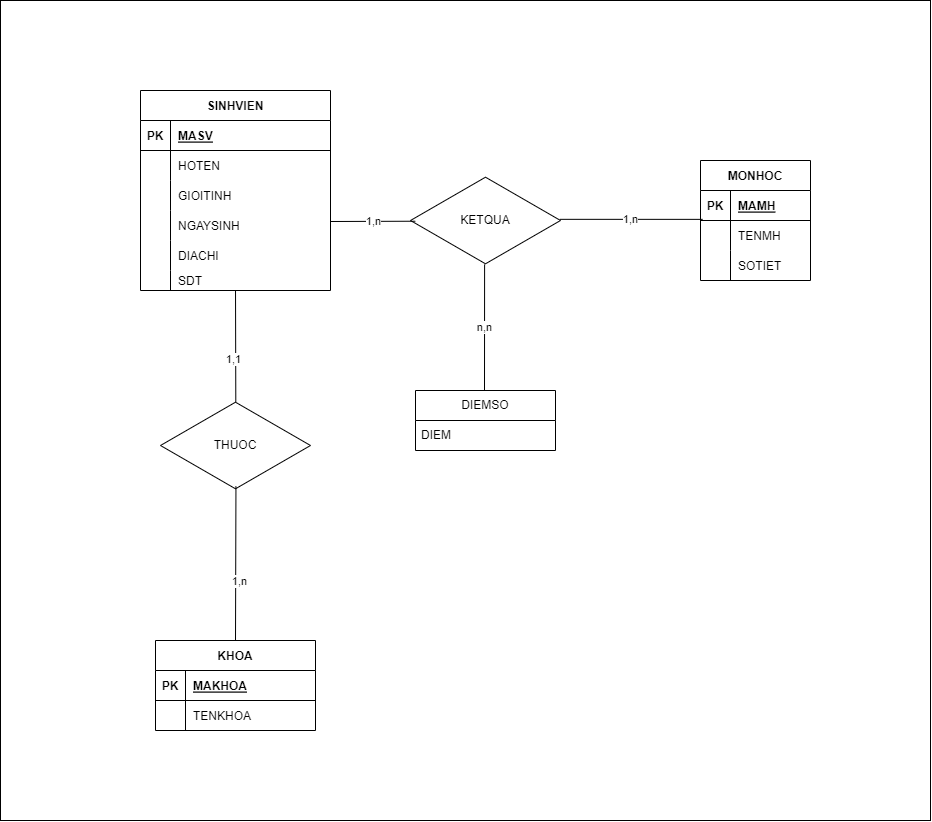

The diagram above was exported from draw.io. Its source (the exported page's mxGraphModel, read from the mxfile embedded in the PNG):
<mxGraphModel dx="2102" dy="1949" grid="1" gridSize="10" guides="1" tooltips="1" connect="1" arrows="1" fold="1" page="1" pageScale="1" pageWidth="850" pageHeight="1100" math="0" shadow="0">
  <root>
    <mxCell id="0" />
    <mxCell id="1" parent="0" />
    <mxCell id="18" value="KHOA" style="shape=table;startSize=30;container=1;collapsible=1;childLayout=tableLayout;fixedRows=1;rowLines=0;fontStyle=1;align=center;resizeLast=1;" parent="1" vertex="1">
      <mxGeometry x="-285" y="610" width="160" height="90" as="geometry" />
    </mxCell>
    <mxCell id="19" value="" style="shape=tableRow;horizontal=0;startSize=0;swimlaneHead=0;swimlaneBody=0;fillColor=none;collapsible=0;dropTarget=0;points=[[0,0.5],[1,0.5]];portConstraint=eastwest;top=0;left=0;right=0;bottom=1;" parent="18" vertex="1">
      <mxGeometry y="30" width="160" height="30" as="geometry" />
    </mxCell>
    <mxCell id="20" value="PK" style="shape=partialRectangle;overflow=hidden;connectable=0;fillColor=none;top=0;left=0;bottom=0;right=0;fontStyle=1;" parent="19" vertex="1">
      <mxGeometry width="30" height="30" as="geometry">
        <mxRectangle width="30" height="30" as="alternateBounds" />
      </mxGeometry>
    </mxCell>
    <mxCell id="21" value="MAKHOA" style="shape=partialRectangle;overflow=hidden;connectable=0;fillColor=none;align=left;top=0;left=0;bottom=0;right=0;spacingLeft=6;fontStyle=5;" parent="19" vertex="1">
      <mxGeometry x="30" width="130" height="30" as="geometry">
        <mxRectangle width="130" height="30" as="alternateBounds" />
      </mxGeometry>
    </mxCell>
    <mxCell id="22" value="" style="shape=tableRow;horizontal=0;startSize=0;swimlaneHead=0;swimlaneBody=0;fillColor=none;collapsible=0;dropTarget=0;points=[[0,0.5],[1,0.5]];portConstraint=eastwest;top=0;left=0;right=0;bottom=0;" parent="18" vertex="1">
      <mxGeometry y="60" width="160" height="30" as="geometry" />
    </mxCell>
    <mxCell id="23" value="" style="shape=partialRectangle;overflow=hidden;connectable=0;fillColor=none;top=0;left=0;bottom=0;right=0;" parent="22" vertex="1">
      <mxGeometry width="30" height="30" as="geometry">
        <mxRectangle width="30" height="30" as="alternateBounds" />
      </mxGeometry>
    </mxCell>
    <mxCell id="24" value="TENKHOA" style="shape=partialRectangle;overflow=hidden;connectable=0;fillColor=none;align=left;top=0;left=0;bottom=0;right=0;spacingLeft=6;" parent="22" vertex="1">
      <mxGeometry x="30" width="130" height="30" as="geometry">
        <mxRectangle width="130" height="30" as="alternateBounds" />
      </mxGeometry>
    </mxCell>
    <mxCell id="25" value="SINHVIEN" style="shape=table;startSize=30;container=1;collapsible=1;childLayout=tableLayout;fixedRows=1;rowLines=0;fontStyle=1;align=center;resizeLast=1;" parent="1" vertex="1">
      <mxGeometry x="-300" y="60" width="190" height="200" as="geometry" />
    </mxCell>
    <mxCell id="26" value="" style="shape=tableRow;horizontal=0;startSize=0;swimlaneHead=0;swimlaneBody=0;fillColor=none;collapsible=0;dropTarget=0;points=[[0,0.5],[1,0.5]];portConstraint=eastwest;top=0;left=0;right=0;bottom=1;" parent="25" vertex="1">
      <mxGeometry y="30" width="190" height="30" as="geometry" />
    </mxCell>
    <mxCell id="27" value="PK" style="shape=partialRectangle;overflow=hidden;connectable=0;fillColor=none;top=0;left=0;bottom=0;right=0;fontStyle=1;" parent="26" vertex="1">
      <mxGeometry width="30" height="30" as="geometry">
        <mxRectangle width="30" height="30" as="alternateBounds" />
      </mxGeometry>
    </mxCell>
    <mxCell id="28" value="MASV" style="shape=partialRectangle;overflow=hidden;connectable=0;fillColor=none;align=left;top=0;left=0;bottom=0;right=0;spacingLeft=6;fontStyle=5;" parent="26" vertex="1">
      <mxGeometry x="30" width="160" height="30" as="geometry">
        <mxRectangle width="160" height="30" as="alternateBounds" />
      </mxGeometry>
    </mxCell>
    <mxCell id="29" value="" style="shape=tableRow;horizontal=0;startSize=0;swimlaneHead=0;swimlaneBody=0;fillColor=none;collapsible=0;dropTarget=0;points=[[0,0.5],[1,0.5]];portConstraint=eastwest;top=0;left=0;right=0;bottom=0;" parent="25" vertex="1">
      <mxGeometry y="60" width="190" height="30" as="geometry" />
    </mxCell>
    <mxCell id="30" value="" style="shape=partialRectangle;overflow=hidden;connectable=0;fillColor=none;top=0;left=0;bottom=0;right=0;" parent="29" vertex="1">
      <mxGeometry width="30" height="30" as="geometry">
        <mxRectangle width="30" height="30" as="alternateBounds" />
      </mxGeometry>
    </mxCell>
    <mxCell id="31" value="HOTEN" style="shape=partialRectangle;overflow=hidden;connectable=0;fillColor=none;align=left;top=0;left=0;bottom=0;right=0;spacingLeft=6;" parent="29" vertex="1">
      <mxGeometry x="30" width="160" height="30" as="geometry">
        <mxRectangle width="160" height="30" as="alternateBounds" />
      </mxGeometry>
    </mxCell>
    <mxCell id="32" value="" style="shape=tableRow;horizontal=0;startSize=0;swimlaneHead=0;swimlaneBody=0;fillColor=none;collapsible=0;dropTarget=0;points=[[0,0.5],[1,0.5]];portConstraint=eastwest;top=0;left=0;right=0;bottom=0;" parent="25" vertex="1">
      <mxGeometry y="90" width="190" height="30" as="geometry" />
    </mxCell>
    <mxCell id="33" value="" style="shape=partialRectangle;overflow=hidden;connectable=0;fillColor=none;top=0;left=0;bottom=0;right=0;" parent="32" vertex="1">
      <mxGeometry width="30" height="30" as="geometry">
        <mxRectangle width="30" height="30" as="alternateBounds" />
      </mxGeometry>
    </mxCell>
    <mxCell id="34" value="GIOITINH" style="shape=partialRectangle;overflow=hidden;connectable=0;fillColor=none;align=left;top=0;left=0;bottom=0;right=0;spacingLeft=6;" parent="32" vertex="1">
      <mxGeometry x="30" width="160" height="30" as="geometry">
        <mxRectangle width="160" height="30" as="alternateBounds" />
      </mxGeometry>
    </mxCell>
    <mxCell id="35" value="" style="shape=tableRow;horizontal=0;startSize=0;swimlaneHead=0;swimlaneBody=0;fillColor=none;collapsible=0;dropTarget=0;points=[[0,0.5],[1,0.5]];portConstraint=eastwest;top=0;left=0;right=0;bottom=0;" parent="25" vertex="1">
      <mxGeometry y="120" width="190" height="30" as="geometry" />
    </mxCell>
    <mxCell id="36" value="" style="shape=partialRectangle;overflow=hidden;connectable=0;fillColor=none;top=0;left=0;bottom=0;right=0;" parent="35" vertex="1">
      <mxGeometry width="30" height="30" as="geometry">
        <mxRectangle width="30" height="30" as="alternateBounds" />
      </mxGeometry>
    </mxCell>
    <mxCell id="37" value="NGAYSINH" style="shape=partialRectangle;overflow=hidden;connectable=0;fillColor=none;align=left;top=0;left=0;bottom=0;right=0;spacingLeft=6;" parent="35" vertex="1">
      <mxGeometry x="30" width="160" height="30" as="geometry">
        <mxRectangle width="160" height="30" as="alternateBounds" />
      </mxGeometry>
    </mxCell>
    <mxCell id="38" value="" style="shape=tableRow;horizontal=0;startSize=0;swimlaneHead=0;swimlaneBody=0;fillColor=none;collapsible=0;dropTarget=0;points=[[0,0.5],[1,0.5]];portConstraint=eastwest;top=0;left=0;right=0;bottom=0;" parent="25" vertex="1">
      <mxGeometry y="150" width="190" height="30" as="geometry" />
    </mxCell>
    <mxCell id="39" value="" style="shape=partialRectangle;overflow=hidden;connectable=0;fillColor=none;top=0;left=0;bottom=0;right=0;" parent="38" vertex="1">
      <mxGeometry width="30" height="30" as="geometry">
        <mxRectangle width="30" height="30" as="alternateBounds" />
      </mxGeometry>
    </mxCell>
    <mxCell id="40" value="DIACHI" style="shape=partialRectangle;overflow=hidden;connectable=0;fillColor=none;align=left;top=0;left=0;bottom=0;right=0;spacingLeft=6;" parent="38" vertex="1">
      <mxGeometry x="30" width="160" height="30" as="geometry">
        <mxRectangle width="160" height="30" as="alternateBounds" />
      </mxGeometry>
    </mxCell>
    <mxCell id="41" value="" style="shape=tableRow;horizontal=0;startSize=0;swimlaneHead=0;swimlaneBody=0;fillColor=none;collapsible=0;dropTarget=0;points=[[0,0.5],[1,0.5]];portConstraint=eastwest;top=0;left=0;right=0;bottom=0;" parent="25" vertex="1">
      <mxGeometry y="180" width="190" height="20" as="geometry" />
    </mxCell>
    <mxCell id="42" value="" style="shape=partialRectangle;overflow=hidden;connectable=0;fillColor=none;top=0;left=0;bottom=0;right=0;" parent="41" vertex="1">
      <mxGeometry width="30" height="20" as="geometry">
        <mxRectangle width="30" height="20" as="alternateBounds" />
      </mxGeometry>
    </mxCell>
    <mxCell id="43" value="SDT" style="shape=partialRectangle;overflow=hidden;connectable=0;fillColor=none;align=left;top=0;left=0;bottom=0;right=0;spacingLeft=6;" parent="41" vertex="1">
      <mxGeometry x="30" width="160" height="20" as="geometry">
        <mxRectangle width="160" height="20" as="alternateBounds" />
      </mxGeometry>
    </mxCell>
    <mxCell id="50" value="MONHOC" style="shape=table;startSize=30;container=1;collapsible=1;childLayout=tableLayout;fixedRows=1;rowLines=0;fontStyle=1;align=center;resizeLast=1;" parent="1" vertex="1">
      <mxGeometry x="260" y="130" width="110" height="120" as="geometry" />
    </mxCell>
    <mxCell id="51" value="" style="shape=tableRow;horizontal=0;startSize=0;swimlaneHead=0;swimlaneBody=0;fillColor=none;collapsible=0;dropTarget=0;points=[[0,0.5],[1,0.5]];portConstraint=eastwest;top=0;left=0;right=0;bottom=1;" parent="50" vertex="1">
      <mxGeometry y="30" width="110" height="30" as="geometry" />
    </mxCell>
    <mxCell id="52" value="PK" style="shape=partialRectangle;overflow=hidden;connectable=0;fillColor=none;top=0;left=0;bottom=0;right=0;fontStyle=1;" parent="51" vertex="1">
      <mxGeometry width="30" height="30" as="geometry">
        <mxRectangle width="30" height="30" as="alternateBounds" />
      </mxGeometry>
    </mxCell>
    <mxCell id="53" value="MAMH" style="shape=partialRectangle;overflow=hidden;connectable=0;fillColor=none;align=left;top=0;left=0;bottom=0;right=0;spacingLeft=6;fontStyle=5;" parent="51" vertex="1">
      <mxGeometry x="30" width="80" height="30" as="geometry">
        <mxRectangle width="80" height="30" as="alternateBounds" />
      </mxGeometry>
    </mxCell>
    <mxCell id="54" value="" style="shape=tableRow;horizontal=0;startSize=0;swimlaneHead=0;swimlaneBody=0;fillColor=none;collapsible=0;dropTarget=0;points=[[0,0.5],[1,0.5]];portConstraint=eastwest;top=0;left=0;right=0;bottom=0;" parent="50" vertex="1">
      <mxGeometry y="60" width="110" height="30" as="geometry" />
    </mxCell>
    <mxCell id="55" value="" style="shape=partialRectangle;overflow=hidden;connectable=0;fillColor=none;top=0;left=0;bottom=0;right=0;" parent="54" vertex="1">
      <mxGeometry width="30" height="30" as="geometry">
        <mxRectangle width="30" height="30" as="alternateBounds" />
      </mxGeometry>
    </mxCell>
    <mxCell id="56" value="TENMH" style="shape=partialRectangle;overflow=hidden;connectable=0;fillColor=none;align=left;top=0;left=0;bottom=0;right=0;spacingLeft=6;" parent="54" vertex="1">
      <mxGeometry x="30" width="80" height="30" as="geometry">
        <mxRectangle width="80" height="30" as="alternateBounds" />
      </mxGeometry>
    </mxCell>
    <mxCell id="57" value="" style="shape=tableRow;horizontal=0;startSize=0;swimlaneHead=0;swimlaneBody=0;fillColor=none;collapsible=0;dropTarget=0;points=[[0,0.5],[1,0.5]];portConstraint=eastwest;top=0;left=0;right=0;bottom=0;" parent="50" vertex="1">
      <mxGeometry y="90" width="110" height="30" as="geometry" />
    </mxCell>
    <mxCell id="58" value="" style="shape=partialRectangle;overflow=hidden;connectable=0;fillColor=none;top=0;left=0;bottom=0;right=0;" parent="57" vertex="1">
      <mxGeometry width="30" height="30" as="geometry">
        <mxRectangle width="30" height="30" as="alternateBounds" />
      </mxGeometry>
    </mxCell>
    <mxCell id="59" value="SOTIET" style="shape=partialRectangle;overflow=hidden;connectable=0;fillColor=none;align=left;top=0;left=0;bottom=0;right=0;spacingLeft=6;" parent="57" vertex="1">
      <mxGeometry x="30" width="80" height="30" as="geometry">
        <mxRectangle width="80" height="30" as="alternateBounds" />
      </mxGeometry>
    </mxCell>
    <mxCell id="78" value="KETQUA" style="html=1;whiteSpace=wrap;aspect=fixed;shape=isoRectangle;" parent="1" vertex="1">
      <mxGeometry x="-30" y="145" width="150" height="90" as="geometry" />
    </mxCell>
    <mxCell id="79" value="1,n" style="endArrow=none;html=1;entryX=0.032;entryY=0.508;entryDx=0;entryDy=0;entryPerimeter=0;" parent="1" target="78" edge="1">
      <mxGeometry width="50" height="50" relative="1" as="geometry">
        <mxPoint x="-110" y="191" as="sourcePoint" />
        <mxPoint x="370" y="270" as="targetPoint" />
      </mxGeometry>
    </mxCell>
    <mxCell id="80" value="1,n" style="endArrow=none;html=1;exitX=0.02;exitY=-0.038;exitDx=0;exitDy=0;exitPerimeter=0;entryX=0.995;entryY=0.487;entryDx=0;entryDy=0;entryPerimeter=0;" parent="1" source="54" target="78" edge="1">
      <mxGeometry x="0.017" width="50" height="50" relative="1" as="geometry">
        <mxPoint x="109.99999999999991" y="415.59999999999985" as="sourcePoint" />
        <mxPoint x="60" y="470" as="targetPoint" />
        <Array as="points" />
        <mxPoint as="offset" />
      </mxGeometry>
    </mxCell>
    <mxCell id="83" value="n,n" style="endArrow=none;html=1;entryX=0.494;entryY=0.988;entryDx=0;entryDy=0;entryPerimeter=0;" parent="1" target="78" edge="1">
      <mxGeometry width="50" height="50" relative="1" as="geometry">
        <mxPoint x="44" y="360" as="sourcePoint" />
        <mxPoint y="310" as="targetPoint" />
      </mxGeometry>
    </mxCell>
    <mxCell id="84" value="THUOC" style="html=1;whiteSpace=wrap;aspect=fixed;shape=isoRectangle;" parent="1" vertex="1">
      <mxGeometry x="-280" y="370" width="150" height="90" as="geometry" />
    </mxCell>
    <mxCell id="86" value="" style="endArrow=none;html=1;entryX=0.503;entryY=0.953;entryDx=0;entryDy=0;entryPerimeter=0;exitX=0.5;exitY=0;exitDx=0;exitDy=0;" parent="1" source="18" target="84" edge="1">
      <mxGeometry width="50" height="50" relative="1" as="geometry">
        <mxPoint x="200" y="480" as="sourcePoint" />
        <mxPoint x="250" y="430" as="targetPoint" />
      </mxGeometry>
    </mxCell>
    <mxCell id="91" value="1,n" style="edgeLabel;html=1;align=center;verticalAlign=middle;resizable=0;points=[];" parent="86" vertex="1" connectable="0">
      <mxGeometry x="-0.2199" y="-3" relative="1" as="geometry">
        <mxPoint as="offset" />
      </mxGeometry>
    </mxCell>
    <mxCell id="87" value="" style="endArrow=none;html=1;exitX=0.502;exitY=0.017;exitDx=0;exitDy=0;exitPerimeter=0;" parent="1" source="84" target="41" edge="1">
      <mxGeometry width="50" height="50" relative="1" as="geometry">
        <mxPoint x="-250" y="430" as="sourcePoint" />
        <mxPoint x="-204.95338236817588" y="290" as="targetPoint" />
      </mxGeometry>
    </mxCell>
    <mxCell id="90" value="1,1" style="edgeLabel;html=1;align=center;verticalAlign=middle;resizable=0;points=[];" parent="87" vertex="1" connectable="0">
      <mxGeometry x="-0.2338" y="3" relative="1" as="geometry">
        <mxPoint as="offset" />
      </mxGeometry>
    </mxCell>
    <mxCell id="94" value="DIEMSO" style="swimlane;fontStyle=0;childLayout=stackLayout;horizontal=1;startSize=30;horizontalStack=0;resizeParent=1;resizeParentMax=0;resizeLast=0;collapsible=1;marginBottom=0;whiteSpace=wrap;html=1;" vertex="1" parent="1">
      <mxGeometry x="-25" y="360" width="140" height="60" as="geometry" />
    </mxCell>
    <mxCell id="95" value="DIEM" style="text;strokeColor=none;fillColor=none;align=left;verticalAlign=middle;spacingLeft=4;spacingRight=4;overflow=hidden;points=[[0,0.5],[1,0.5]];portConstraint=eastwest;rotatable=0;whiteSpace=wrap;html=1;" vertex="1" parent="94">
      <mxGeometry y="30" width="140" height="30" as="geometry" />
    </mxCell>
    <mxCell id="100" value="" style="rounded=0;whiteSpace=wrap;html=1;fillColor=none;" vertex="1" parent="1">
      <mxGeometry x="-440" y="-30" width="930" height="820" as="geometry" />
    </mxCell>
  </root>
</mxGraphModel>